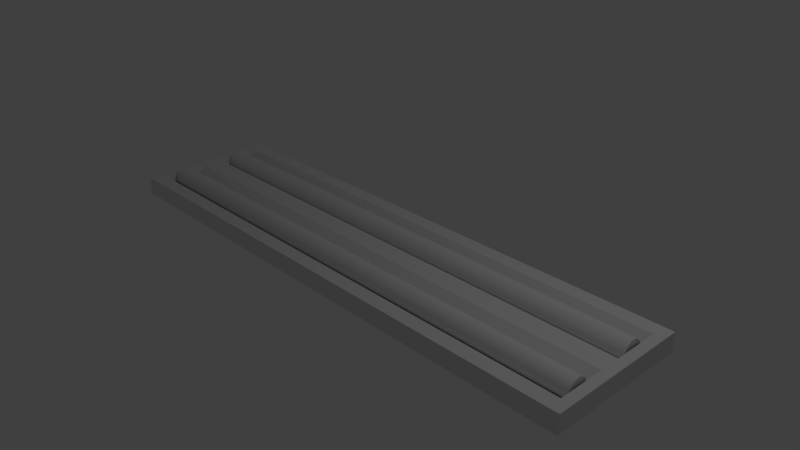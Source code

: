 # Source: fl_light.blend  (saved by Blender 2.79.0; exported with 4.5.12 LTS)
import bpy
from mathutils import Matrix  # noqa: F401  (used for matrix-valued properties, if any)

bpy.ops.wm.read_factory_settings(use_empty=True)
scene = bpy.context.scene
scene.name = 'Scene'

# ---- collections
col_collection_1 = bpy.data.collections.new('Collection 1'); scene.collection.children.link(col_collection_1)

# ---- materials (node trees are filled in below, after node groups)
mat_fl_lgiht_body = bpy.data.materials.new('fl_lgiht_body')
mat_fl_lgiht_body.alpha_threshold = 0.0
mat_fl_lgiht_body.use_transparent_shadow = False
mat_fl_lgiht_body.roughness = 0.5
mat_fl_body = bpy.data.materials.new('fl_body')
mat_fl_body.alpha_threshold = 0.0
mat_fl_body.use_transparent_shadow = False
mat_fl_body.roughness = 0.5
mat_fl_body.line_color = (0.0, 0.0, 0.0, 1.0)
mat_fl_mirror = bpy.data.materials.new('fl_mirror')
mat_fl_mirror.alpha_threshold = 0.0
mat_fl_mirror.use_transparent_shadow = False
mat_fl_mirror.roughness = 0.5

# ---- material node trees

# ---- world
world_world = bpy.data.worlds.new('World'); scene.world = world_world
world_world.color = (0.05088, 0.05088, 0.05088)
world_world.use_sun_shadow = False
world_world.sun_shadow_jitter_overblur = 0.0
world_world.cycles.sampling_method = 'MANUAL'

# ---- cameras
cam_camera = bpy.data.cameras.new('Camera')
cam_camera.clip_end = 100.0
cam_camera.lens = 35.0
cam_camera.sensor_width = 32.0
cam_camera.sensor_height = 18.0
cam_camera.ortho_scale = 7.314
cam_camera.dof.focus_distance = 0.0
cam_camera.dof.aperture_fstop = 128.0

# ---- lights
light_lamp = bpy.data.lights.new('Lamp', 'POINT')
light_lamp.transmission_factor = 0.0
light_lamp.cutoff_distance = 30.0
light_lamp.energy = 100.0
light_lamp.shadow_buffer_clip_start = 1.001
light_lamp.shadow_soft_size = 0.1
light_lamp.shadow_maximum_resolution = 0.006
light_lamp.use_absolute_resolution = True

# ---- meshes
me_cylinder_001 = bpy.data.meshes.new('Cylinder.001')
me_cylinder_001.from_pydata([(-3.627, 0.1463, -2.738e-07), (3.627, 0.1463, 2.738e-07), (-3.627, 0.1435, -0.02854), (3.627, 0.1435, -0.02854), (-3.627, 0.1351, -0.05598), (3.627, 0.1351, -0.05598), (-3.627, 0.1216, -0.08127), (3.627, 0.1216, -0.08127), (-3.627, 0.1034, -0.1034), (3.627, 0.1034, -0.1034), (-3.627, 0.08127, -0.1216), (3.627, 0.08127, -0.1216), (-3.627, 0.05598, -0.1351), (3.627, 0.05598, -0.1351), (-3.627, 0.02854, -0.1435), (3.627, 0.02854, -0.1435), (-3.627, 1.104e-08, -0.1463), (3.627, 1.104e-08, -0.1463), (-3.627, -0.02854, -0.1435), (3.627, -0.02854, -0.1435), (-3.627, -0.05598, -0.1351), (3.627, -0.05598, -0.1351), (-3.627, -0.08127, -0.1216), (3.627, -0.08127, -0.1216), (-3.627, -0.1034, -0.1034), (3.627, -0.1034, -0.1034), (-3.627, -0.1216, -0.08127), (3.627, -0.1216, -0.08127), (-3.627, -0.1351, -0.05598), (3.627, -0.1351, -0.05598), (-3.627, -0.1435, -0.02854), (3.627, -0.1435, -0.02854), (-3.627, -0.1463, -2.262e-07), (3.627, -0.1463, 3.215e-07), (-3.627, -0.1435, 0.02854), (3.627, -0.1435, 0.02854), (-3.627, -0.1351, 0.05598), (3.627, -0.1351, 0.05598), (-3.627, -0.1216, 0.08127), (3.627, -0.1216, 0.08127), (-3.627, -0.1034, 0.1034), (3.627, -0.1034, 0.1034), (-3.627, -0.08127, 0.1216), (3.627, -0.08127, 0.1216), (-3.627, -0.05598, 0.1351), (3.627, -0.05598, 0.1351), (-3.627, -0.02854, 0.1435), (3.627, -0.02854, 0.1435), (-3.627, 1.412e-07, 0.1463), (3.627, 1.412e-07, 0.1463), (-3.627, 0.02854, 0.1435), (3.627, 0.02854, 0.1435), (-3.627, 0.05598, 0.1351), (3.627, 0.05598, 0.1351), (-3.627, 0.08127, 0.1216), (3.627, 0.08127, 0.1216), (-3.627, 0.1034, 0.1034), (3.627, 0.1034, 0.1034), (-3.627, 0.1216, 0.08127), (3.627, 0.1216, 0.08127), (-3.627, 0.1351, 0.05598), (3.627, 0.1351, 0.05598), (-3.627, 0.1435, 0.02854), (3.627, 0.1435, 0.02854), (-3.627, -0.8038, -2.738e-07), (3.627, -0.8038, 2.738e-07), (-3.627, -0.8066, -0.02854), (3.627, -0.8066, -0.02854), (-3.627, -0.8149, -0.05598), (3.627, -0.8149, -0.05598), (-3.627, -0.8284, -0.08127), (3.627, -0.8284, -0.08127), (-3.627, -0.8466, -0.1034), (3.627, -0.8466, -0.1034), (-3.627, -0.8688, -0.1216), (3.627, -0.8688, -0.1216), (-3.627, -0.8941, -0.1351), (3.627, -0.8941, -0.1351), (-3.627, -0.9215, -0.1435), (3.627, -0.9215, -0.1435), (-3.627, -0.95, -0.1463), (3.627, -0.95, -0.1463), (-3.627, -0.9786, -0.1435), (3.627, -0.9786, -0.1435), (-3.627, -1.006, -0.1351), (3.627, -1.006, -0.1351), (-3.627, -1.031, -0.1216), (3.627, -1.031, -0.1216), (-3.627, -1.053, -0.1034), (3.627, -1.053, -0.1034), (-3.627, -1.072, -0.08127), (3.627, -1.072, -0.08127), (-3.627, -1.085, -0.05598), (3.627, -1.085, -0.05598), (-3.627, -1.094, -0.02854), (3.627, -1.094, -0.02854), (-3.627, -1.096, -2.262e-07), (3.627, -1.096, 3.215e-07), (-3.627, -1.094, 0.02854), (3.627, -1.094, 0.02854), (-3.627, -1.085, 0.05598), (3.627, -1.085, 0.05598), (-3.627, -1.072, 0.08127), (3.627, -1.072, 0.08127), (-3.627, -1.053, 0.1034), (3.627, -1.053, 0.1034), (-3.627, -1.031, 0.1216), (3.627, -1.031, 0.1216), (-3.627, -1.006, 0.1351), (3.627, -1.006, 0.1351), (-3.627, -0.9786, 0.1435), (3.627, -0.9786, 0.1435), (-3.627, -0.95, 0.1463), (3.627, -0.95, 0.1463), (-3.627, -0.9215, 0.1435), (3.627, -0.9215, 0.1435), (-3.627, -0.8941, 0.1351), (3.627, -0.8941, 0.1351), (-3.627, -0.8688, 0.1216), (3.627, -0.8688, 0.1216), (-3.627, -0.8466, 0.1034), (3.627, -0.8466, 0.1034), (-3.627, -0.8284, 0.08127), (3.627, -0.8284, 0.08127), (-3.627, -0.8149, 0.05598), (3.627, -0.8149, 0.05598), (-3.627, -0.8066, 0.02854), (3.627, -0.8066, 0.02854), (3.791, 0.5508, -0.1875), (3.791, -1.449, -0.1875), (-3.791, -1.449, -0.1875), (-3.791, 0.5508, -0.1875), (3.791, 0.5508, 0.06971), (3.791, -1.449, 0.06971), (-3.791, -1.449, 0.06971), (-3.791, 0.5508, 0.06971), (3.791, 0.3508, -0.1875), (3.791, 0.1508, -0.1875), (3.791, -0.04917, -0.1875), (3.791, -0.2492, -0.1875), (3.791, -0.4492, -0.1875), (3.791, -0.6492, -0.1875), (3.791, -0.8492, -0.1875), (3.791, -1.049, -0.1875), (3.791, -1.249, -0.1875), (-3.791, -1.249, -0.1875), (-3.791, -1.049, -0.1875), (-3.791, -0.8492, -0.1875), (-3.791, -0.6492, -0.1875), (-3.791, -0.4492, -0.1875), (-3.791, -0.2492, -0.1875), (-3.791, -0.04916, -0.1875), (-3.791, 0.1508, -0.1875), (-3.791, 0.3508, -0.1875), (3.791, 0.3508, 0.06971), (3.791, 0.1508, -0.1194), (3.791, -0.04917, -0.1194), (3.791, -0.3102, 0.06971), (3.791, -0.4492, 0.06971), (3.791, -0.5882, 0.06971), (3.791, -0.8492, -0.1194), (3.791, -1.049, -0.1194), (3.791, -1.249, 0.06971), (-3.791, -1.249, 0.06971), (-3.791, -1.049, -0.1194), (-3.791, -0.8492, -0.1194), (-3.791, -0.5882, 0.06971), (-3.791, -0.4492, 0.06971), (-3.791, -0.3102, 0.06971), (-3.791, -0.04916, -0.1194), (-3.791, 0.1508, -0.1194), (-3.791, 0.3508, 0.06971), (3.653, 0.5508, -0.1875), (-3.653, 0.5508, -0.1875), (3.653, -1.449, -0.1875), (-3.653, -1.449, -0.1875), (3.653, 0.5508, 0.06971), (-3.653, 0.5508, 0.06971), (3.653, -1.449, 0.06971), (-3.653, -1.449, 0.06971), (-3.653, 0.3508, 0.06971), (3.653, 0.3508, 0.06971), (-3.653, 0.1508, -0.1194), (3.653, 0.1508, -0.1194), (-3.653, -0.04917, -0.1194), (3.653, -0.04917, -0.1194), (-3.653, -0.3102, 0.06971), (3.653, -0.3102, 0.06971), (-3.653, -0.4492, 0.06971), (3.653, -0.4492, 0.06971), (-3.653, -0.5882, 0.06971), (3.653, -0.5882, 0.06971), (-3.653, -0.8492, -0.1194), (3.653, -0.8492, -0.1194), (-3.653, -1.049, -0.1194), (3.653, -1.049, -0.1194), (-3.653, -1.249, 0.06971), (3.653, -1.249, 0.06971), (3.653, 0.3508, -0.1875), (-3.653, 0.3508, -0.1875), (3.653, 0.1508, -0.1875), (-3.653, 0.1508, -0.1875), (3.653, -0.04916, -0.1875), (-3.653, -0.04916, -0.1875), (3.653, -0.2492, -0.1875), (-3.653, -0.2492, -0.1875), (3.653, -0.4492, -0.1875), (-3.653, -0.4492, -0.1875), (3.653, -0.6492, -0.1875), (-3.653, -0.6492, -0.1875), (3.653, -0.8492, -0.1875), (-3.653, -0.8492, -0.1875), (3.653, -1.049, -0.1875), (-3.653, -1.049, -0.1875), (3.653, -1.249, -0.1875), (-3.653, -1.249, -0.1875)], [], [(0, 1, 3, 2), (2, 3, 5, 4), (4, 5, 7, 6), (6, 7, 9, 8), (8, 9, 11, 10), (10, 11, 13, 12), (12, 13, 15, 14), (14, 15, 17, 16), (16, 17, 19, 18), (18, 19, 21, 20), (20, 21, 23, 22), (22, 23, 25, 24), (24, 25, 27, 26), (26, 27, 29, 28), (28, 29, 31, 30), (30, 31, 33, 32), (32, 33, 35, 34), (34, 35, 37, 36), (36, 37, 39, 38), (38, 39, 41, 40), (40, 41, 43, 42), (42, 43, 45, 44), (44, 45, 47, 46), (46, 47, 49, 48), (48, 49, 51, 50), (50, 51, 53, 52), (52, 53, 55, 54), (54, 55, 57, 56), (56, 57, 59, 58), (58, 59, 61, 60), (3, 1, 63, 61, 59, 57, 55, 53, 51, 49, 47, 45, 43, 41, 39, 37, 35, 33, 31, 29, 27, 25, 23, 21, 19, 17, 15, 13, 11, 9, 7, 5), (60, 61, 63, 62), (62, 63, 1, 0), (0, 2, 4, 6, 8, 10, 12, 14, 16, 18, 20, 22, 24, 26, 28, 30, 32, 34, 36, 38, 40, 42, 44, 46, 48, 50, 52, 54, 56, 58, 60, 62), (64, 65, 67, 66), (66, 67, 69, 68), (68, 69, 71, 70), (70, 71, 73, 72), (72, 73, 75, 74), (74, 75, 77, 76), (76, 77, 79, 78), (78, 79, 81, 80), (80, 81, 83, 82), (82, 83, 85, 84), (84, 85, 87, 86), (86, 87, 89, 88), (88, 89, 91, 90), (90, 91, 93, 92), (92, 93, 95, 94), (94, 95, 97, 96), (96, 97, 99, 98), (98, 99, 101, 100), (100, 101, 103, 102), (102, 103, 105, 104), (104, 105, 107, 106), (106, 107, 109, 108), (108, 109, 111, 110), (110, 111, 113, 112), (112, 113, 115, 114), (114, 115, 117, 116), (116, 117, 119, 118), (118, 119, 121, 120), (120, 121, 123, 122), (122, 123, 125, 124), (67, 65, 127, 125, 123, 121, 119, 117, 115, 113, 111, 109, 107, 105, 103, 101, 99, 97, 95, 93, 91, 89, 87, 85, 83, 81, 79, 77, 75, 73, 71, 69), (124, 125, 127, 126), (126, 127, 65, 64), (64, 66, 68, 70, 72, 74, 76, 78, 80, 82, 84, 86, 88, 90, 92, 94, 96, 98, 100, 102, 104, 106, 108, 110, 112, 114, 116, 118, 120, 122, 124, 126), (215, 175, 130, 145), (196, 163, 134, 179), (144, 162, 133, 129), (175, 179, 134, 130), (153, 171, 135, 131), (177, 173, 131, 135), (130, 134, 163, 145), (145, 163, 164, 146), (146, 164, 165, 147), (147, 165, 166, 148), (148, 166, 167, 149), (149, 167, 168, 150), (150, 168, 169, 151), (151, 169, 170, 152), (152, 170, 171, 153), (128, 132, 154, 136), (136, 154, 155, 137), (137, 155, 156, 138), (138, 156, 157, 139), (139, 157, 158, 140), (140, 158, 159, 141), (141, 159, 160, 142), (142, 160, 161, 143), (143, 161, 162, 144), (177, 135, 171, 180), (186, 168, 167, 188), (188, 167, 166, 190), (173, 199, 153, 131), (199, 201, 152, 153), (201, 203, 151, 152), (203, 205, 150, 151), (205, 207, 149, 150), (207, 209, 148, 149), (209, 211, 147, 148), (211, 213, 146, 147), (213, 215, 145, 146), (143, 144, 214, 212), (212, 214, 215, 213), (142, 143, 212, 210), (210, 212, 213, 211), (141, 142, 210, 208), (208, 210, 211, 209), (140, 141, 208, 206), (206, 208, 209, 207), (139, 140, 206, 204), (204, 206, 207, 205), (138, 139, 204, 202), (202, 204, 205, 203), (137, 138, 202, 200), (200, 202, 203, 201), (136, 137, 200, 198), (198, 200, 201, 199), (128, 136, 198, 172), (172, 198, 199, 173), (195, 194, 196, 197), (193, 192, 194, 195), (191, 190, 192, 193), (158, 189, 191, 159), (189, 188, 190, 191), (157, 187, 189, 158), (187, 186, 188, 189), (185, 184, 186, 187), (183, 182, 184, 185), (181, 180, 182, 183), (132, 176, 181, 154), (176, 177, 180, 181), (132, 128, 172, 176), (176, 172, 173, 177), (129, 133, 178, 174), (174, 178, 179, 175), (162, 197, 178, 133), (197, 196, 179, 178), (144, 129, 174, 214), (214, 174, 175, 215), (163, 166, 165, 164), (194, 192, 190, 196), (190, 166, 163, 196), (168, 171, 170, 169), (184, 182, 180, 186), (180, 171, 168, 186), (195, 197, 191, 193), (159, 191, 197, 162), (159, 162, 161, 160), (154, 157, 156, 155), (185, 187, 181, 183), (154, 181, 187, 157)])
me_cylinder_001.polygons.foreach_set('material_index', [0, 0, 0, 0, 0, 0, 0, 0, 0, 0, 0, 0, 0, 0, 0, 0, 0, 0, 0, 0, 0, 0, 0, 0, 0, 0, 0, 0, 0, 0, 0, 0, 0, 0, 0, 0, 0, 0, 0, 0, 0, 0, 0, 0, 0, 0, 0, 0, 0, 0, 0, 0, 0, 0, 0, 0, 0, 0, 0, 0, 0, 0, 0, 0, 0, 0, 0, 0, 1, 1, 1, 1, 1, 1, 1, 1, 1, 1, 1, 1, 1, 1, 1, 1, 1, 1, 1, 1, 1, 1, 1, 1, 1, 1, 1, 1, 1, 1, 1, 1, 1, 1, 1, 1, 1, 1, 1, 1, 1, 1, 1, 1, 1, 1, 1, 1, 1, 1, 1, 1, 1, 1, 2, 2, 2, 1, 1, 1, 1, 2, 2, 2, 1, 1, 1, 1, 1, 1, 1, 1, 1, 1, 1, 1, 1, 1, 1, 1, 1, 1, 1, 1, 1, 1])
me_cylinder_001.materials.append(mat_fl_lgiht_body)
me_cylinder_001.materials.append(mat_fl_body)
me_cylinder_001.materials.append(mat_fl_mirror)
me_cylinder_001.use_remesh_preserve_volume = False
me_cylinder_001.use_remesh_preserve_attributes = False
me_cylinder_001.use_mirror_vertex_groups = False
me_cylinder_001.update()

# ---- objects
ob_lamp = bpy.data.objects.new('Lamp', light_lamp)
ob_camera = bpy.data.objects.new('Camera', cam_camera)
ob_fl = bpy.data.objects.new('fl', me_cylinder_001)

# ---- transforms, parenting, visibility, modifiers, constraints
ob_lamp.location = (4.076, 1.005, 5.904)
ob_lamp.rotation_euler = (0.6503, 0.05522, 1.866)
ob_lamp.lock_rotations_4d = False
ob_lamp.empty_display_type = 'ARROWS'
ob_lamp.color = (0.0, 0.0, 0.0, 0.0)
ob_lamp.lineart.crease_threshold = 0.0
ob_camera.location = (7.481, -6.508, 5.344)
ob_camera.rotation_euler = (1.109, 0.0, 0.8149)
ob_camera.lock_rotations_4d = False
ob_camera.empty_display_type = 'ARROWS'
ob_camera.color = (0.0, 0.0, 0.0, 0.0)
ob_camera.display_type = 'WIRE'
ob_camera.lineart.crease_threshold = 0.0
ob_fl.location = (0.0, 0.4492, 0.1022)
ob_fl.lineart.crease_threshold = 0.0

# ---- collection membership
col_collection_1.objects.link(ob_lamp)
col_collection_1.objects.link(ob_camera)
col_collection_1.objects.link(ob_fl)

# ---- scene / render settings (as saved in the file)
scene.camera = ob_camera
scene.frame_start = 1; scene.frame_end = 250; scene.frame_set(1)
scene.render.engine = 'BLENDER_EEVEE_NEXT'
scene.render.resolution_percentage = 50
scene.render.dither_intensity = 0.0
scene.cycles.use_denoising = False
scene.cycles.samples = 128
scene.cycles.sampling_pattern = 'TABULATED_SOBOL'
scene.cycles.use_adaptive_sampling = False
scene.cycles.use_light_tree = False
scene.cycles.blur_glossy = 0.0
scene.cycles.sample_clamp_indirect = 0.0
scene.view_settings.view_transform = 'Standard'
bpy.context.view_layer.update()
